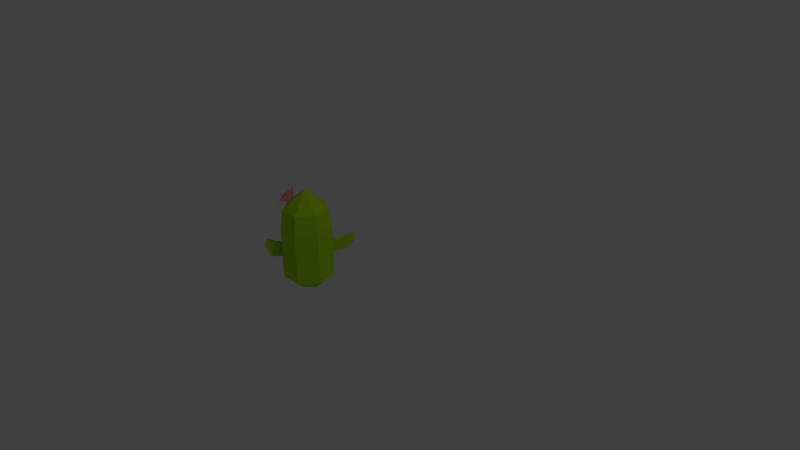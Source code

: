# Source: Cactus2.blend  (saved by Blender 2.75.0; exported with 4.5.12 LTS)
import bpy
from mathutils import Matrix  # noqa: F401  (used for matrix-valued properties, if any)

bpy.ops.wm.read_factory_settings(use_empty=True)
scene = bpy.context.scene
scene.name = 'Scene'

# ---- collections
col_collection_1 = bpy.data.collections.new('Collection 1'); scene.collection.children.link(col_collection_1)

# ---- images (referenced by path relative to the original .blend; pixels are not part of the script)
import os
ASSET_DIR = os.environ.get("B2B_ASSET_DIR", "")  # directory of the original .blend (textures are referenced by path, not embedded)
HERE = os.path.dirname(os.path.abspath(__file__))  # packed textures are extracted next to this script under _unpacked/

def load_image(name, relpath, width, height, colorspace="sRGB"):
    """Load a texture the original file referenced (path relative to the .blend, or extracted next to this script)."""
    p = next((c for c in (os.path.join(HERE, relpath), os.path.join(ASSET_DIR, relpath)) if relpath and os.path.exists(c)), "")
    if p:
        img = bpy.data.images.load(p, check_existing=True)
        img.name = name
    else:  # same state as the original file: an image datablock whose file is absent (Cycles renders it pink)
        img = bpy.data.images.new(name, width, height)
        img.source = "FILE"
        img.filepath = "//" + (relpath or name)
    img.colorspace_settings.name = colorspace
    return img
img_ground_png_002 = load_image('Ground.png.002', '_unpacked/Ground.69856def.png', 32, 32, 'sRGB')

# ---- materials (node trees are filled in below, after node groups)
mat_material_003 = bpy.data.materials.new('Material.003')
mat_material_003.alpha_threshold = 0.0
mat_material_003.roughness = 0.5

# ---- material node trees
mat_material_003.use_nodes = True; mat_material_003.node_tree.nodes.clear()
_N = mat_material_003.node_tree.nodes; _L = mat_material_003.node_tree.links
n0 = _N.new('ShaderNodeOutputMaterial'); n0.name = 'Material Output'; n0.location = (300, 300)
n1 = _N.new('ShaderNodeBsdfDiffuse'); n1.name = 'Diffuse BSDF'; n1.location = (10, 300)
n2 = _N.new('ShaderNodeTexImage'); n2.name = 'Image Texture'; n2.location = (-180, 300)
n2.width = 140
n2.image = img_ground_png_002
_L.new(n1.outputs[0], n0.inputs[0])
_L.new(n2.outputs[0], n1.inputs[0])
n0.is_active_output = True

# ---- world
world_world = bpy.data.worlds.new('World'); scene.world = world_world
world_world.color = (0.05088, 0.05088, 0.05088)
world_world.use_sun_shadow = False
world_world.sun_shadow_jitter_overblur = 0.0
world_world.cycles.sampling_method = 'MANUAL'
world_world.cycles.sample_map_resolution = 256

# ---- cameras
cam_camera = bpy.data.cameras.new('Camera')
cam_camera.clip_end = 100.0
cam_camera.lens = 35.0
cam_camera.sensor_width = 32.0
cam_camera.sensor_height = 18.0
cam_camera.ortho_scale = 7.314
cam_camera.dof.focus_distance = 0.0

# ---- lights
light_lamp = bpy.data.lights.new('Lamp', 'POINT')
light_lamp.transmission_factor = 0.0
light_lamp.cutoff_distance = 30.0
light_lamp.energy = 100.0
light_lamp.shadow_buffer_clip_start = 1.001
light_lamp.shadow_soft_size = 0.1
light_lamp.shadow_maximum_resolution = 0.006
light_lamp.use_absolute_resolution = True
light_lamp.cycles.use_multiple_importance_sampling = False

# ---- meshes
me_cube_003 = bpy.data.meshes.new('Cube.003')
me_cube_003.from_pydata([(0.1956, 0.02309, -0.6357), (0.2094, -0.03753, -0.6383), (0.1805, -0.07372, -0.6329), (0.1215, -0.1676, -0.6218), (-0.05926, -0.2057, -0.588), (-0.2201, -0.05838, -0.5579), (-0.1964, 0.02309, -0.5623), (-0.1313, 0.1379, -0.596), (0.03278, 0.1708, -0.6329), (0.04032, 0.1745, -0.635), (0.1759, 0.1092, -0.6481), (0.3175, 0.2221, 0.2211), (0.3175, 0.2221, -0.4879), (0.2157, 0.2937, -0.2064), (0.2022, 0.2679, -0.05119), (0.386, -0.07783, 0.2211), (0.386, -0.07783, -0.4879), (0.1546, 0.3247, -0.2066), (0.04032, 0.3556, 0.2211), (0.3185, 0.4921, -0.1626), (0.2094, -0.03753, -0.6329), (0.1759, 0.1092, -0.6329), (0.2886, 0.1991, 0.5081), (0.35, -0.06961, 0.5081), (0.1941, -0.3184, 0.2211), (0.1941, -0.3184, -0.4879), (0.04032, 0.3556, -0.4879), (0.2584, 0.525, -0.1638), (0.1411, 0.2989, -0.05134), (0.04032, 0.3187, 0.5081), (0.2896, 0.4445, -0.01485), (0.04032, 0.1745, -0.6329), (0.1781, -0.2851, 0.5081), (0.04032, 0.001062, 0.787), (-0.1135, -0.3184, 0.2211), (-0.1135, -0.3184, -0.4879), (0.2295, 0.4774, -0.016), (-0.2369, 0.2221, 0.2211), (-0.208, 0.1991, 0.5081), (0.3551, 0.5947, -0.05243), (0.3396, 0.5692, 0.02679), (0.3229, 0.6124, -0.05305), (-0.2369, 0.2221, -0.4879), (-0.09748, -0.2851, 0.5081), (-0.1839, -0.2301, -0.03914), (-0.1839, -0.2301, -0.2276), (0.3074, 0.5868, 0.02617), (-0.3053, -0.07783, 0.2211), (-0.2693, -0.06961, 0.5081), (-0.3053, -0.07783, -0.4879), (-0.2349, -0.1661, -0.2276), (-0.2349, -0.1661, -0.03914), (-0.1928, -0.3859, 0.02774), (-0.107, -0.1447, 0.5862), (-0.1346, -0.1101, 0.5862), (-0.0849, -0.0988, 0.6309), (-0.2097, -0.439, -0.1616), (-0.2442, -0.3189, 0.01353), (-0.1652, -0.2791, 0.6235), (-0.2786, -0.137, 0.6235), (-0.0743, -0.09035, 0.8076), (-0.2611, -0.372, -0.1758), (-0.2975, -0.4384, 0.06761), (-0.3058, -0.4642, -0.02442), (-0.3225, -0.4058, 0.0607), (-0.1684, -0.2323, 0.6495), (-0.2337, -0.1505, 0.6495), (-0.116, -0.1236, 0.7555), (-0.3307, -0.4317, -0.03133), (-0.1396, -0.2094, 0.6118), (-0.2049, -0.1275, 0.6118), (-0.08723, -0.1007, 0.7177)], [], [(12, 13, 14, 11), (12, 11, 15, 16), (13, 12, 26, 17), (11, 14, 28, 18), (13, 19, 30, 14), (12, 16, 20, 21), (15, 11, 22, 23), (16, 15, 24, 25), (17, 27, 19, 13), (11, 18, 29, 22), (26, 12, 21, 31), (2, 20, 16, 25, 3), (21, 20, 1, 0, 10), (24, 15, 23, 32), (23, 22, 33), (25, 24, 34, 35), (17, 26, 18, 28), (27, 17, 28, 36), (14, 30, 36, 28), (18, 37, 38, 29), (22, 29, 33), (30, 19, 39, 40), (19, 27, 41, 39), (7, 42, 26, 31, 8), (9, 31, 21, 10), (1, 20, 2), (3, 25, 35, 4), (34, 24, 32, 43), (32, 23, 33), (35, 34, 44, 45), (27, 36, 46, 41), (42, 37, 18, 26), (37, 47, 48, 38), (29, 38, 33), (36, 30, 40, 46), (41, 46, 40, 39), (49, 42, 7, 6, 5), (8, 31, 9), (4, 35, 49, 5), (47, 34, 43, 48), (43, 32, 33), (49, 35, 45, 50), (34, 47, 51, 44), (44, 52, 56, 45), (49, 47, 37, 42), (38, 48, 33), (48, 43, 53, 54), (43, 33, 55, 53), (47, 49, 50, 51), (45, 56, 61, 50), (51, 57, 52, 44), (33, 48, 54, 55), (54, 53, 58, 59), (53, 55, 60, 58), (50, 61, 57, 51), (56, 52, 62, 63), (52, 57, 64, 62), (55, 54, 59, 60), (59, 58, 65, 66), (58, 60, 67, 65), (61, 56, 63, 68), (57, 61, 68, 64), (63, 62, 64, 68), (60, 59, 66, 67), (66, 65, 69, 70), (65, 67, 71, 69), (67, 66, 70, 71), (70, 69, 71)])
_uv = me_cube_003.uv_layers.new(name='UVMap')
_uv.uv.foreach_set('vector', [0.9023, 0.9625, 0.9023, 0.9625, 0.9023, 0.9626, 0.9023, 0.9626, 0.9026, 0.9647, 0.9027, 0.9647, 0.9027, 0.9647, 0.9026, 0.9647, 0.9018, 0.9635, 0.9018, 0.9635, 0.9019, 0.9635, 0.9018, 0.9635, 0.9021, 0.9632, 0.9022, 0.9632, 0.9022, 0.9632, 0.9022, 0.9631, 0.9025, 0.9652, 0.9025, 0.9651, 0.9025, 0.9652, 0.9025, 0.9652, 0.9033, 0.9632, 0.9032, 0.9632, 0.9033, 0.9632, 0.9033, 0.9632, 0.9025, 0.9648, 0.9025, 0.9648, 0.9025, 0.9648, 0.9025, 0.9648, 0.9024, 0.9644, 0.9025, 0.9645, 0.9026, 0.9645, 0.9024, 0.9644, 0.9024, 0.9651, 0.9024, 0.9651, 0.9024, 0.9651, 0.9024, 0.9651, 0.9022, 0.9648, 0.9022, 0.9648, 0.9022, 0.9648, 0.9022, 0.9648, 0.9014, 0.9632, 0.9013, 0.9633, 0.9013, 0.9633, 0.9014, 0.9632, 0.9027, 0.9641, 0.9027, 0.9641, 0.9028, 0.9641, 0.9028, 0.964, 0.9028, 0.9641, 0.9023, 0.9648, 0.9023, 0.9648, 0.9023, 0.9648, 0.9023, 0.9648, 0.9023, 0.9648, 0.9028, 0.9647, 0.9028, 0.9647, 0.9028, 0.9647, 0.9028, 0.9648, 0.9046, 0.9632, 0.9046, 0.9632, 0.9046, 0.9633, 0.9025, 0.9645, 0.9026, 0.9646, 0.9027, 0.9646, 0.9026, 0.9645, 0.9028, 0.9626, 0.9028, 0.9626, 0.9029, 0.9626, 0.9029, 0.9626, 0.9022, 0.9651, 0.9022, 0.9652, 0.9022, 0.9652, 0.9022, 0.9652, 0.9023, 0.9651, 0.9023, 0.965, 0.9023, 0.9651, 0.9023, 0.9651, 0.9019, 0.9647, 0.9019, 0.9647, 0.9019, 0.9648, 0.9019, 0.9647, 0.9047, 0.9633, 0.9046, 0.9632, 0.9046, 0.9633, 0.9025, 0.9639, 0.9026, 0.9639, 0.9026, 0.9639, 0.9025, 0.9639, 0.9018, 0.9643, 0.9018, 0.9643, 0.9018, 0.9643, 0.9018, 0.9643, 0.902, 0.9641, 0.9019, 0.964, 0.9019, 0.9641, 0.902, 0.9642, 0.902, 0.9642, 0.9024, 0.9648, 0.9024, 0.9648, 0.9024, 0.9648, 0.9024, 0.9648, 0.9022, 0.9649, 0.9022, 0.9649, 0.9022, 0.9648, 0.902, 0.964, 0.902, 0.964, 0.902, 0.964, 0.902, 0.964, 0.9027, 0.9648, 0.9027, 0.9648, 0.9027, 0.9648, 0.9027, 0.9648, 0.9052, 0.964, 0.9052, 0.964, 0.9053, 0.964, 0.9026, 0.9627, 0.9027, 0.9627, 0.9027, 0.9627, 0.9026, 0.9627, 0.9019, 0.9638, 0.9021, 0.9637, 0.9021, 0.9637, 0.902, 0.9637, 0.9024, 0.9653, 0.9026, 0.9652, 0.9025, 0.9652, 0.9024, 0.9653, 0.902, 0.9648, 0.902, 0.9648, 0.902, 0.9648, 0.902, 0.9648, 0.9048, 0.9641, 0.9047, 0.964, 0.9047, 0.964, 0.9031, 0.9641, 0.9031, 0.9642, 0.9031, 0.9641, 0.9031, 0.9641, 0.9024, 0.9649, 0.9024, 0.9649, 0.9024, 0.9649, 0.9024, 0.9649, 0.9027, 0.964, 0.9027, 0.964, 0.9027, 0.964, 0.9027, 0.964, 0.9027, 0.964, 0.9025, 0.9649, 0.9025, 0.9649, 0.9025, 0.9649, 0.9023, 0.9639, 0.9023, 0.9639, 0.9024, 0.9639, 0.9023, 0.9639, 0.9023, 0.9649, 0.9024, 0.9649, 0.9024, 0.9649, 0.9023, 0.9649, 0.9056, 0.9636, 0.9056, 0.9637, 0.9056, 0.9635, 0.9023, 0.9634, 0.9024, 0.9634, 0.9024, 0.9634, 0.9024, 0.9634, 0.9024, 0.9632, 0.9023, 0.9632, 0.9023, 0.9632, 0.9024, 0.9632, 0.9021, 0.9646, 0.9021, 0.9646, 0.9021, 0.9646, 0.9021, 0.9646, 0.9026, 0.9652, 0.9027, 0.9651, 0.9026, 0.9651, 0.9025, 0.9652, 0.904, 0.9636, 0.9039, 0.9635, 0.9038, 0.9634, 0.9023, 0.971, 0.9025, 0.971, 0.9024, 0.971, 0.9024, 0.971, 0.9021, 0.9646, 0.9019, 0.9644, 0.902, 0.9645, 0.902, 0.9645, 0.902, 0.9627, 0.9021, 0.9627, 0.902, 0.9627, 0.902, 0.9627, 0.9024, 0.9648, 0.9024, 0.9648, 0.9024, 0.9648, 0.9024, 0.9648, 0.9022, 0.9648, 0.9022, 0.9648, 0.9022, 0.9648, 0.9022, 0.9648, 0.9085, 0.9645, 0.9085, 0.9646, 0.9085, 0.9646, 0.9085, 0.9646, 0.9454, 0.0999, 0.9454, 0.0999, 0.9454, 0.0999, 0.9453, 0.0999, 0.9462, 0.0946, 0.9462, 0.09459, 0.9461, 0.0945, 0.9461, 0.09453, 0.9026, 0.9646, 0.9026, 0.9646, 0.9026, 0.9646, 0.9026, 0.9646, 0.9014, 0.9638, 0.9014, 0.9638, 0.9015, 0.9638, 0.9014, 0.9638, 0.9025, 0.9639, 0.9025, 0.9639, 0.9025, 0.9639, 0.9025, 0.9639, 0.9515, 0.09467, 0.9515, 0.09467, 0.9515, 0.0946, 0.9515, 0.09457, 0.9453, 0.0999, 0.9454, 0.0999, 0.9454, 0.0999, 0.9453, 0.0999, 0.9452, 0.09364, 0.9451, 0.09358, 0.9452, 0.0936, 0.9452, 0.09363, 0.9023, 0.9642, 0.9023, 0.9642, 0.9023, 0.9642, 0.9023, 0.9642, 0.9032, 0.9638, 0.9032, 0.9638, 0.9032, 0.9638, 0.9032, 0.9638, 0.9024, 0.9648, 0.9024, 0.9648, 0.9024, 0.9648, 0.9024, 0.9648, 0.9515, 0.0936, 0.9515, 0.09365, 0.9515, 0.09365, 0.9515, 0.09362, 0.9453, 0.0999, 0.9453, 0.0999, 0.9453, 0.0999, 0.9453, 0.0999, 0.9455, 0.09392, 0.9455, 0.09392, 0.9455, 0.09391, 0.9455, 0.09391, 0.9515, 0.09392, 0.9515, 0.09393, 0.9515, 0.09392, 0.9515, 0.09392, 0.9472, 0.0913, 0.9473, 0.0913, 0.9472, 0.09127])
me_cube_003.materials.append(mat_material_003)
me_cube_003.use_remesh_preserve_volume = False
me_cube_003.use_remesh_preserve_attributes = False
me_cube_003.use_mirror_vertex_groups = False
me_cube_003.update()

# ---- objects
ob_lamp = bpy.data.objects.new('Lamp', light_lamp)
ob_camera = bpy.data.objects.new('Camera', cam_camera)
ob_cube_001 = bpy.data.objects.new('Cube.001', me_cube_003)

# ---- transforms, parenting, visibility, modifiers, constraints
ob_lamp.location = (4.076, 1.005, 5.904)
ob_lamp.rotation_euler = (0.6503, 0.05522, 1.866)
ob_lamp.lock_rotations_4d = False
ob_lamp.empty_display_type = 'ARROWS'
ob_lamp.color = (0.0, 0.0, 0.0, 0.0)
ob_lamp.lineart.crease_threshold = 0.0
ob_camera.location = (7.481, -6.508, 5.344)
ob_camera.rotation_euler = (1.109, 0.01082, 0.8149)
ob_camera.lock_rotations_4d = False
ob_camera.empty_display_type = 'ARROWS'
ob_camera.color = (0.0, 0.0, 0.0, 0.0)
ob_camera.display_type = 'WIRE'
ob_camera.lineart.crease_threshold = 0.0
ob_cube_001.location = (-1.155, -0.2161, -0.1488)
ob_cube_001.lineart.crease_threshold = 0.0

# ---- collection membership
col_collection_1.objects.link(ob_lamp)
col_collection_1.objects.link(ob_camera)
col_collection_1.objects.link(ob_cube_001)

# ---- scene / render settings (as saved in the file)
scene.camera = ob_camera
scene.frame_start = 1; scene.frame_end = 250; scene.frame_set(1)
scene.render.engine = 'CYCLES'
scene.render.resolution_percentage = 50
scene.render.dither_intensity = 0.0
scene.cycles.use_denoising = False
scene.cycles.samples = 10
scene.cycles.sampling_pattern = 'TABULATED_SOBOL'
scene.cycles.light_sampling_threshold = 0.0
scene.cycles.use_adaptive_sampling = False
scene.cycles.use_light_tree = False
scene.cycles.blur_glossy = 0.0
scene.cycles.pixel_filter_type = 'GAUSSIAN'
scene.cycles.sample_clamp_indirect = 0.0
scene.view_settings.view_transform = 'Standard'
bpy.context.view_layer.update()
